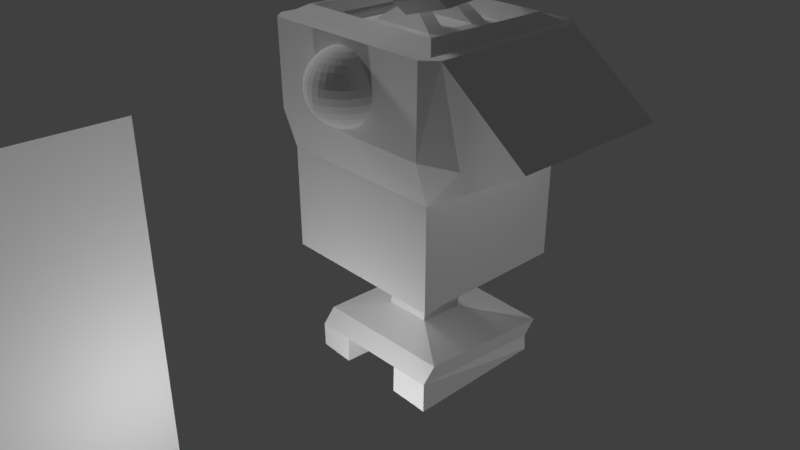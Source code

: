 # Source: lesson2-blender.blend  (saved by Blender 2.79.0; exported with 4.5.12 LTS)
import bpy
from mathutils import Matrix  # noqa: F401  (used for matrix-valued properties, if any)

bpy.ops.wm.read_factory_settings(use_empty=True)
scene = bpy.context.scene
scene.name = 'Scene'

# ---- collections
col_collection_1 = bpy.data.collections.new('Collection 1'); scene.collection.children.link(col_collection_1)
col_collection_3 = bpy.data.collections.new('Collection 3'); scene.collection.children.link(col_collection_3)

# ---- world
world_world = bpy.data.worlds.new('World'); scene.world = world_world
world_world.color = (0.05088, 0.05088, 0.05088)
world_world.use_sun_shadow = False
world_world.sun_shadow_jitter_overblur = 0.0
world_world.cycles.sampling_method = 'MANUAL'

# ---- cameras
cam_camera = bpy.data.cameras.new('Camera')
cam_camera.clip_end = 100.0
cam_camera.lens = 35.0
cam_camera.sensor_width = 32.0
cam_camera.sensor_height = 18.0
cam_camera.ortho_scale = 7.314
cam_camera.dof.focus_distance = 0.0
cam_camera.dof.aperture_fstop = 128.0

# ---- lights
light_sun_001 = bpy.data.lights.new('Sun.001', 'SUN')
light_sun_001.transmission_factor = 0.0
light_sun_001.angle = 0.1993
light_sun_001.energy = 1.0
light_sun_001.shadow_buffer_clip_start = 0.5
light_sun_001.shadow_soft_size = 0.1
light_sun_001.shadow_cascade_max_distance = 1000.0
light_sun = bpy.data.lights.new('Sun', 'SUN')
light_sun.transmission_factor = 0.0
light_sun.angle = 0.1993
light_sun.energy = 1.0
light_sun.shadow_buffer_clip_start = 0.5
light_sun.shadow_soft_size = 0.1
light_sun.shadow_cascade_max_distance = 1000.0
light_lamp = bpy.data.lights.new('Lamp', 'POINT')
light_lamp.transmission_factor = 0.0
light_lamp.cutoff_distance = 30.0
light_lamp.energy = 100.0
light_lamp.shadow_buffer_clip_start = 1.001
light_lamp.shadow_soft_size = 0.1
light_lamp.shadow_maximum_resolution = 0.006
light_lamp.use_absolute_resolution = True

# ---- meshes
me_cube_002 = bpy.data.meshes.new('Cube.002')
me_cube_002.from_pydata([(-2.26, -0.8691, -1.239), (-2.274, -0.8691, 1.087), (-2.26, 0.8691, -1.239), (-2.274, 0.8691, 1.087), (1.0, -0.8691, -0.9844), (0.9942, -0.8745, 1.102), (1.0, 0.8691, -0.9844), (1.0, 0.8691, 1.094), (-3.92, 0.8691, -0.8702), (-3.92, 0.8691, 0.9471), (-3.92, -0.8691, -0.8702), (-3.92, -0.8691, 0.9471), (1.0, -0.8691, -0.8694), (1.0, -0.8691, 0.8421), (1.0, 0.8691, -0.8694), (1.0, 0.8691, 0.8183), (1.0, -1.0, -0.8538), (1.0, -1.0, 0.9931), (1.0, 1.0, -0.8538), (1.0, 1.0, 0.9634), (-2.274, 1.0, -0.8606), (-2.274, 1.0, 0.9566), (-2.274, -1.0, 0.9625), (-2.274, -1.0, -0.8606), (1.0, -0.8691, 0.8933), (1.0, -0.8691, -0.8694), (1.0, 0.8691, 0.8694), (1.0, 0.8691, -0.8694), (1.0, -0.8691, 1.038), (1.0, -0.8691, -0.8694), (1.0, 0.8691, 1.015), (1.0, 0.8691, -0.8694), (1.355, -0.7049, 0.8708), (1.355, -0.7049, -0.704), (1.355, 0.7049, 0.8514), (1.355, 0.7049, -0.704), (1.344, -0.7049, 0.8555), (1.344, -0.7049, -0.704), (1.344, 0.7049, 0.8514), (1.344, 0.7049, -0.704), (1.02, -0.7049, 0.7256), (1.02, -0.7049, -0.704), (1.02, 0.7049, 0.7063), (1.02, 0.7049, -0.704), (1.02, -0.7049, 0.8555), (1.02, -0.7049, -0.704), (1.02, 0.7049, 0.8362), (1.02, 0.7049, -0.704), (0.6818, -0.7049, 0.7256), (0.6818, -0.7049, -0.704), (0.6818, 0.7049, 0.7063), (0.6818, 0.7049, -0.704), (0.9877, -0.3467, 0.3516), (0.9877, -0.3638, -0.3448), (0.9877, 0.3638, 0.3831), (0.9877, 0.3638, -0.3448), (0.9877, 0.008567, 0.3674), (0.9877, 0.0, -0.3448), (0.9877, -0.3552, 0.003435), (0.9877, 0.3638, 0.01918), (0.9877, -0.1691, 0.3595), (0.9877, -0.1819, -0.3448), (0.9877, 0.1862, 0.3753), (0.9877, 0.1819, -0.3448), (0.9877, 0.004284, 0.01131), (0.9877, -0.1755, 0.00737), (0.9877, 0.184, 0.01524), (1.941, -0.2651, -0.0241), (1.941, -0.2716, -0.01697), (1.941, 0.2737, -0.02442), (1.941, 0.2737, -0.01697), (1.941, -0.1256, -0.03139), (1.941, -0.2587, -0.03122), (1.941, -0.1352, -0.01697), (1.941, 0.2737, -0.03187), (1.941, 0.1406, -0.03171), (1.941, 0.1374, -0.01697), (1.941, -0.1304, -0.02418), (1.941, 0.139, -0.02434), (-0.4856, 0.8691, 0.9634), (-0.4856, 0.8691, -0.8538), (-0.4856, -0.8691, 0.9634), (-0.4856, -0.8691, -0.8538), (-1.542, -0.8691, -1.904), (-1.542, 0.8691, -1.914), (-3.92, 0.8691, -0.8702), (-3.92, 0.8691, 0.9471), (-3.92, -0.8691, -0.8702), (-3.92, -0.8691, 0.9471), (-3.92, 0.8691, -0.8702), (-3.92, 0.8691, 0.9471), (-3.92, -0.8691, -0.8702), (-3.92, -0.8691, 0.9471), (-7.989, 0.8691, -0.891), (-7.989, 0.8691, 0.9263), (-7.989, -0.8691, -0.891), (-7.989, -0.8691, 0.9263), (-9.325, 0.4043, -0.1709), (-9.232, 0.3877, 0.3389), (-9.151, -0.1178, -0.1747), (-9.232, -0.1086, 0.348), (-10.93, 0.3832, -0.1688), (-10.84, 0.3666, 0.341), (-10.76, -0.1389, -0.1727), (-10.84, -0.1297, 0.35), (-11.81, 1.1, -0.6803), (-11.52, 1.049, 0.8896), (-11.27, -0.5074, -0.6922), (-11.52, -0.4791, 0.9174), (-12.42, 0.9628, -0.6782), (-12.13, 0.9117, 0.8917), (-11.88, -0.6451, -0.6901), (-12.13, -0.6167, 0.9195), (-12.13, 0.9117, 0.8917), (-13.29, 1.032, -0.6438), (-13.11, -0.6451, -0.6964), (-11.88, -0.6451, -0.6901), (-12.13, -0.6167, 0.9195), (-13.18, 1.013, 0.8745), (-13.13, -0.6202, 0.9026), (-13.33, 0.9931, 0.4681), (-13.18, -0.6255, 0.4968), (-12.21, 0.9249, 0.4723), (-12.06, -0.6163, 0.5009), (-13.26, 1.013, -0.2145), (-13.15, -0.626, -0.2285), (-12.34, 0.9487, -0.2101), (-11.93, -0.6353, -0.2407)], [], [(2, 8, 20), (8, 9, 21, 20), (20, 21, 19, 18), (4, 0, 2, 6), (15, 7, 5, 13), (12, 13, 17, 16), (16, 17, 22, 23), (6, 14, 12, 4), (14, 15, 26, 27), (18, 19, 15, 14), (8, 10, 82, 80), (22, 1, 11), (0, 23, 10), (23, 22, 11, 10), (0, 10, 8, 2), (19, 7, 15), (6, 18, 14), (17, 5, 1, 22), (4, 16, 23, 0), (13, 5, 17), (4, 12, 16), (21, 3, 7, 19), (2, 20, 18, 6), (9, 3, 21), (11, 1, 3, 9), (24, 25, 29, 28), (13, 12, 25, 24), (15, 13, 24, 26), (12, 14, 27, 25), (29, 31, 35, 33), (25, 27, 31, 29), (27, 26, 30, 31), (26, 24, 28, 30), (34, 32, 36, 38), (31, 30, 34, 35), (30, 28, 32, 34), (28, 29, 33, 32), (37, 39, 43, 41), (32, 33, 37, 36), (33, 35, 39, 37), (35, 34, 38, 39), (41, 43, 47, 45), (39, 38, 42, 43), (38, 36, 40, 42), (36, 37, 41, 40), (47, 46, 50, 51), (43, 42, 46, 47), (42, 40, 44, 46), (40, 41, 45, 44), (50, 48, 52, 60, 56, 62, 54), (46, 44, 48, 50), (44, 45, 49, 48), (45, 47, 51, 49), (58, 53, 68, 67), (48, 49, 53, 58, 52), (49, 51, 55, 63, 57, 61, 53), (51, 50, 54, 59, 55), (65, 61, 57, 64), (60, 65, 64, 56), (53, 61, 73, 68), (65, 60, 71, 77), (63, 55, 70, 76), (56, 64, 66, 62), (64, 57, 63, 66), (78, 76, 70, 69), (72, 67, 77, 71), (67, 68, 73, 77), (75, 78, 69, 74), (62, 66, 78, 75), (61, 65, 77, 73), (52, 58, 67, 72), (55, 59, 69, 70), (66, 63, 76, 78), (54, 62, 75, 74), (59, 54, 74, 69), (60, 52, 72, 71), (9, 8, 80, 79), (10, 11, 81, 82), (4, 0, 83), (2, 6, 84), (4, 83, 84, 6), (2, 84, 83, 0), (10, 0, 83), (2, 8, 84), (8, 10, 87, 85), (8, 9, 86, 85), (11, 10, 87, 88), (9, 11, 88, 86), (86, 88, 92, 90), (85, 86, 90, 89), (85, 87, 91, 89), (88, 87, 91, 92), (89, 91, 95, 93), (92, 91, 95, 96), (90, 92, 96, 94), (89, 90, 94, 93), (96, 95, 99, 100), (94, 96, 100, 98), (93, 94, 98, 97), (93, 95, 99, 97), (98, 100, 104, 102), (103, 101, 105, 107), (97, 98, 102, 101), (99, 97, 101, 103), (100, 99, 103, 104), (106, 108, 112, 110), (104, 103, 107, 108), (102, 104, 108, 106), (101, 102, 106, 105), (109, 110, 112, 111), (105, 106, 110, 109), (107, 105, 109, 111), (108, 107, 111, 112), (111, 109, 114, 115), (112, 110, 118, 119), (119, 118, 120, 121), (113, 109, 116, 117), (121, 120, 122, 123), (115, 114, 124, 125), (125, 124, 126, 127), (125, 127, 116, 115), (121, 123, 117, 119), (120, 118, 113, 122), (109, 126, 124, 114)])
_ca = me_cube_002.color_attributes.new('Col', 'BYTE_COLOR', 'CORNER')
_ca.data.foreach_set('color', [1.0, 1.0, 1.0, 1.0, 1.0, 1.0, 1.0, 1.0, 1.0, 1.0, 1.0, 1.0, 1.0, 1.0, 1.0, 1.0, 1.0, 1.0, 1.0, 1.0, 1.0, 1.0, 1.0, 1.0, 1.0, 1.0, 1.0, 1.0, 1.0, 1.0, 1.0, 1.0, 1.0, 1.0, 1.0, 1.0, 1.0, 1.0, 1.0, 1.0, 1.0, 1.0, 1.0, 1.0, 1.0, 1.0, 1.0, 1.0, 1.0, 1.0, 1.0, 1.0, 1.0, 1.0, 1.0, 1.0, 1.0, 1.0, 1.0, 1.0, 1.0, 1.0, 1.0, 1.0, 1.0, 1.0, 1.0, 1.0, 1.0, 1.0, 1.0, 1.0, 1.0, 1.0, 1.0, 1.0, 1.0, 1.0, 1.0, 1.0, 1.0, 1.0, 1.0, 1.0, 1.0, 1.0, 1.0, 1.0, 1.0, 1.0, 1.0, 1.0, 1.0, 1.0, 1.0, 1.0, 1.0, 1.0, 1.0, 1.0, 1.0, 1.0, 1.0, 1.0, 1.0, 1.0, 1.0, 1.0, 1.0, 1.0, 1.0, 1.0, 1.0, 1.0, 1.0, 1.0, 1.0, 1.0, 1.0, 1.0, 1.0, 1.0, 1.0, 1.0, 1.0, 1.0, 1.0, 1.0, 1.0, 1.0, 1.0, 1.0, 1.0, 1.0, 1.0, 1.0, 1.0, 1.0, 1.0, 1.0, 1.0, 1.0, 1.0, 1.0, 1.0, 1.0, 1.0, 1.0, 1.0, 1.0, 1.0, 1.0, 1.0, 1.0, 1.0, 1.0, 1.0, 1.0, 1.0, 1.0, 1.0, 1.0, 1.0, 1.0, 1.0, 1.0, 1.0, 1.0, 1.0, 1.0, 1.0, 1.0, 1.0, 1.0, 1.0, 1.0, 1.0, 1.0, 1.0, 1.0, 1.0, 1.0, 1.0, 1.0, 1.0, 1.0, 1.0, 1.0, 1.0, 1.0, 1.0, 1.0, 1.0, 1.0, 1.0, 1.0, 1.0, 1.0, 1.0, 1.0, 1.0, 1.0, 1.0, 1.0, 1.0, 1.0, 1.0, 1.0, 1.0, 1.0, 1.0, 1.0, 1.0, 1.0, 1.0, 1.0, 1.0, 1.0, 1.0, 1.0, 1.0, 1.0, 1.0, 1.0, 1.0, 1.0, 1.0, 1.0, 1.0, 1.0, 1.0, 1.0, 1.0, 1.0, 1.0, 1.0, 1.0, 1.0, 1.0, 1.0, 1.0, 1.0, 1.0, 1.0, 1.0, 1.0, 1.0, 1.0, 1.0, 1.0, 1.0, 1.0, 1.0, 1.0, 1.0, 1.0, 1.0, 1.0, 1.0, 1.0, 1.0, 1.0, 1.0, 1.0, 1.0, 1.0, 1.0, 1.0, 1.0, 1.0, 1.0, 1.0, 1.0, 1.0, 1.0, 1.0, 1.0, 1.0, 1.0, 1.0, 1.0, 1.0, 1.0, 1.0, 1.0, 1.0, 1.0, 1.0, 1.0, 1.0, 1.0, 1.0, 1.0, 1.0, 1.0, 1.0, 1.0, 1.0, 1.0, 1.0, 1.0, 1.0, 1.0, 1.0, 1.0, 1.0, 1.0, 1.0, 1.0, 1.0, 1.0, 1.0, 1.0, 1.0, 1.0, 1.0, 1.0, 1.0, 1.0, 1.0, 1.0, 1.0, 1.0, 1.0, 1.0, 1.0, 1.0, 1.0, 1.0, 1.0, 1.0, 1.0, 1.0, 1.0, 1.0, 1.0, 1.0, 1.0, 1.0, 1.0, 1.0, 1.0, 1.0, 1.0, 1.0, 1.0, 1.0, 1.0, 1.0, 1.0, 1.0, 1.0, 1.0, 1.0, 1.0, 1.0, 1.0, 1.0, 1.0, 1.0, 1.0, 1.0, 1.0, 1.0, 1.0, 1.0, 1.0, 1.0, 1.0, 1.0, 1.0, 1.0, 1.0, 1.0, 1.0, 1.0, 1.0, 1.0, 1.0, 1.0, 1.0, 1.0, 1.0, 1.0, 1.0, 1.0, 1.0, 1.0, 1.0, 1.0, 1.0, 1.0, 1.0, 1.0, 1.0, 1.0, 1.0, 1.0, 1.0, 1.0, 1.0, 1.0, 1.0, 1.0, 1.0, 1.0, 1.0, 1.0, 1.0, 1.0, 1.0, 1.0, 1.0, 1.0, 1.0, 1.0, 1.0, 1.0, 1.0, 1.0, 1.0, 1.0, 1.0, 1.0, 1.0, 1.0, 1.0, 1.0, 1.0, 1.0, 1.0, 1.0, 1.0, 1.0, 1.0, 1.0, 1.0, 1.0, 1.0, 1.0, 1.0, 1.0, 1.0, 1.0, 1.0, 1.0, 1.0, 1.0, 1.0, 1.0, 1.0, 1.0, 1.0, 1.0, 1.0, 1.0, 1.0, 1.0, 1.0, 1.0, 1.0, 1.0, 1.0, 1.0, 1.0, 1.0, 1.0, 1.0, 1.0, 1.0, 1.0, 1.0, 1.0, 1.0, 1.0, 1.0, 1.0, 1.0, 1.0, 1.0, 1.0, 1.0, 1.0, 1.0, 1.0, 1.0, 1.0, 1.0, 1.0, 1.0, 1.0, 1.0, 1.0, 1.0, 1.0, 1.0, 1.0, 1.0, 1.0, 1.0, 1.0, 1.0, 1.0, 1.0, 1.0, 1.0, 1.0, 1.0, 1.0, 1.0, 1.0, 1.0, 1.0, 1.0, 1.0, 1.0, 1.0, 1.0, 1.0, 1.0, 1.0, 1.0, 1.0, 1.0, 1.0, 1.0, 1.0, 1.0, 1.0, 1.0, 1.0, 1.0, 1.0, 1.0, 1.0, 1.0, 1.0, 1.0, 1.0, 1.0, 1.0, 1.0, 1.0, 1.0, 1.0, 1.0, 1.0, 1.0, 1.0, 1.0, 1.0, 1.0, 1.0, 1.0, 1.0, 1.0, 1.0, 1.0, 1.0, 1.0, 1.0, 1.0, 1.0, 1.0, 1.0, 1.0, 1.0, 1.0, 1.0, 1.0, 1.0, 1.0, 1.0, 1.0, 1.0, 1.0, 1.0, 1.0, 1.0, 1.0, 1.0, 1.0, 1.0, 1.0, 1.0, 1.0, 1.0, 1.0, 1.0, 1.0, 1.0, 1.0, 1.0, 1.0, 1.0, 1.0, 1.0, 1.0, 1.0, 1.0, 1.0, 1.0, 1.0, 1.0, 1.0, 1.0, 1.0, 1.0, 1.0, 1.0, 1.0, 1.0, 1.0, 1.0, 1.0, 1.0, 1.0, 1.0, 1.0, 1.0, 1.0, 1.0, 1.0, 1.0, 1.0, 1.0, 1.0, 1.0, 1.0, 1.0, 1.0, 1.0, 1.0, 1.0, 1.0, 1.0, 1.0, 1.0, 1.0, 1.0, 1.0, 1.0, 1.0, 1.0, 1.0, 1.0, 1.0, 1.0, 1.0, 1.0, 1.0, 1.0, 1.0, 1.0, 1.0, 1.0, 1.0, 1.0, 1.0, 1.0, 1.0, 1.0, 1.0, 1.0, 1.0, 1.0, 1.0, 1.0, 1.0, 1.0, 1.0, 1.0, 1.0, 1.0, 1.0, 1.0, 1.0, 1.0, 1.0, 1.0, 1.0, 1.0, 1.0, 1.0, 1.0, 1.0, 1.0, 1.0, 1.0, 1.0, 1.0, 1.0, 1.0, 1.0, 1.0, 1.0, 1.0, 1.0, 1.0, 1.0, 1.0, 1.0, 1.0, 1.0, 1.0, 1.0, 1.0, 1.0, 1.0, 1.0, 1.0, 1.0, 1.0, 1.0, 1.0, 1.0, 1.0, 1.0, 1.0, 1.0, 1.0, 1.0, 1.0, 1.0, 1.0, 1.0, 1.0, 1.0, 1.0, 1.0, 1.0, 1.0, 1.0, 1.0, 1.0, 1.0, 1.0, 1.0, 1.0, 1.0, 1.0, 1.0, 1.0, 1.0, 1.0, 1.0, 1.0, 1.0, 1.0, 1.0, 1.0, 1.0, 1.0, 1.0, 1.0, 1.0, 1.0, 1.0, 1.0, 1.0, 1.0, 1.0, 1.0, 1.0, 1.0, 1.0, 1.0, 1.0, 1.0, 1.0, 1.0, 1.0, 1.0, 1.0, 1.0, 1.0, 1.0, 1.0, 1.0, 1.0, 1.0, 1.0, 1.0, 1.0, 1.0, 1.0, 1.0, 1.0, 1.0, 1.0, 1.0, 1.0, 1.0, 1.0, 1.0, 1.0, 1.0, 1.0, 1.0, 1.0, 1.0, 1.0, 1.0, 1.0, 1.0, 1.0, 1.0, 1.0, 1.0, 1.0, 1.0, 1.0, 1.0, 1.0, 1.0, 1.0, 1.0, 1.0, 1.0, 1.0, 1.0, 1.0, 1.0, 1.0, 1.0, 1.0, 1.0, 1.0, 1.0, 1.0, 1.0, 1.0, 1.0, 1.0, 1.0, 1.0, 1.0, 1.0, 1.0, 1.0, 1.0, 1.0, 1.0, 1.0, 1.0, 1.0, 1.0, 1.0, 1.0, 1.0, 1.0, 1.0, 1.0, 1.0, 1.0, 1.0, 1.0, 1.0, 1.0, 1.0, 1.0, 1.0, 1.0, 1.0, 1.0, 1.0, 1.0, 1.0, 1.0, 1.0, 1.0, 1.0, 1.0, 1.0, 1.0, 1.0, 1.0, 1.0, 1.0, 1.0, 1.0, 1.0, 1.0, 1.0, 1.0, 1.0, 1.0, 1.0, 1.0, 1.0, 1.0, 1.0, 1.0, 1.0, 1.0, 1.0, 1.0, 1.0, 1.0, 1.0, 1.0, 1.0, 1.0, 1.0, 1.0, 1.0, 1.0, 1.0, 1.0, 1.0, 1.0, 1.0, 1.0, 1.0, 1.0, 1.0, 1.0, 1.0, 1.0, 1.0, 1.0, 1.0, 1.0, 1.0, 1.0, 1.0, 1.0, 1.0, 1.0, 1.0, 1.0, 1.0, 1.0, 1.0, 1.0, 1.0, 1.0, 1.0, 1.0, 1.0, 1.0, 1.0, 1.0, 1.0, 1.0, 1.0, 1.0, 1.0, 1.0, 1.0, 1.0, 1.0, 1.0, 1.0, 1.0, 1.0, 1.0, 1.0, 1.0, 1.0, 1.0, 1.0, 1.0, 1.0, 1.0, 1.0, 1.0, 1.0, 1.0, 1.0, 1.0, 1.0, 1.0, 1.0, 1.0, 1.0, 1.0, 1.0, 1.0, 1.0, 1.0, 1.0, 1.0, 1.0, 1.0, 1.0, 1.0, 1.0, 1.0, 1.0, 1.0, 1.0, 1.0, 1.0, 1.0, 1.0, 1.0, 1.0, 1.0, 1.0, 1.0, 1.0, 1.0, 1.0, 1.0, 1.0, 1.0, 1.0, 1.0, 1.0, 1.0, 1.0, 1.0, 1.0, 1.0, 1.0, 1.0, 1.0, 1.0, 1.0, 1.0, 1.0, 1.0, 1.0, 1.0, 1.0, 1.0, 1.0, 1.0, 1.0, 1.0, 1.0, 1.0, 1.0, 1.0, 1.0, 1.0, 1.0, 1.0, 1.0, 1.0, 1.0, 1.0, 1.0, 1.0, 1.0, 1.0, 1.0, 1.0, 1.0, 1.0, 1.0, 1.0, 1.0, 1.0, 1.0, 1.0, 1.0, 1.0, 1.0, 1.0, 1.0, 1.0, 1.0, 1.0, 1.0, 1.0, 1.0, 1.0, 1.0, 1.0, 1.0, 1.0, 1.0, 1.0, 1.0, 1.0, 1.0, 1.0, 1.0, 1.0, 1.0, 1.0, 1.0, 1.0, 1.0, 1.0, 1.0, 1.0, 1.0, 1.0, 1.0, 1.0, 1.0, 1.0, 1.0, 1.0, 1.0, 1.0, 1.0, 1.0, 1.0, 1.0, 1.0, 1.0, 1.0, 1.0, 1.0, 1.0, 1.0, 1.0, 1.0, 1.0, 1.0, 1.0, 1.0, 1.0, 1.0, 1.0, 1.0, 1.0, 1.0, 1.0, 1.0, 1.0, 1.0, 1.0, 1.0, 1.0, 1.0, 1.0, 1.0, 1.0, 1.0, 1.0, 1.0, 1.0, 1.0, 1.0, 1.0, 1.0, 1.0, 1.0, 1.0, 1.0, 1.0, 1.0, 1.0, 1.0, 1.0, 1.0, 1.0, 1.0, 1.0, 1.0, 1.0, 1.0, 1.0, 1.0, 1.0, 1.0, 1.0, 1.0, 1.0, 1.0, 1.0, 1.0, 1.0, 1.0, 1.0, 1.0, 1.0, 1.0, 1.0, 1.0, 1.0, 1.0, 1.0, 1.0, 1.0, 1.0, 1.0, 1.0, 1.0, 1.0, 1.0, 1.0, 1.0, 1.0, 1.0, 1.0, 1.0, 1.0, 1.0, 1.0, 1.0, 1.0, 1.0, 1.0, 1.0, 1.0, 1.0, 1.0, 1.0, 1.0, 1.0, 1.0, 1.0, 1.0, 1.0, 1.0, 1.0, 1.0, 1.0, 1.0, 1.0, 1.0, 1.0, 1.0, 1.0, 1.0, 1.0, 1.0, 1.0, 1.0, 1.0, 1.0, 1.0, 1.0, 1.0, 1.0, 1.0, 1.0, 1.0, 1.0, 1.0, 1.0, 1.0, 1.0, 1.0, 1.0, 1.0, 1.0, 1.0, 1.0, 1.0, 1.0, 1.0, 1.0, 1.0, 1.0, 1.0, 1.0, 1.0, 1.0, 1.0, 1.0, 1.0, 1.0, 1.0, 1.0, 1.0, 1.0, 1.0, 1.0, 1.0, 1.0, 1.0, 1.0, 1.0, 1.0, 1.0, 1.0, 1.0, 1.0, 1.0, 1.0, 1.0, 1.0, 1.0, 1.0, 1.0, 1.0, 1.0, 1.0, 1.0, 1.0, 1.0, 1.0, 1.0, 1.0, 1.0, 1.0, 1.0, 1.0, 1.0, 1.0, 1.0, 1.0, 1.0, 1.0, 1.0, 1.0, 1.0, 1.0, 1.0, 1.0, 1.0, 1.0, 1.0, 1.0, 1.0, 1.0, 1.0, 1.0, 1.0, 1.0, 1.0, 1.0, 1.0, 1.0, 1.0, 1.0, 1.0, 1.0, 1.0, 1.0, 1.0, 1.0, 1.0, 1.0, 1.0, 1.0, 1.0, 1.0, 1.0, 1.0, 1.0, 1.0, 1.0, 1.0, 1.0, 1.0, 1.0, 1.0, 1.0, 1.0, 1.0, 1.0, 1.0, 1.0, 1.0, 1.0, 1.0, 1.0, 1.0, 1.0, 1.0, 1.0, 1.0, 1.0, 1.0, 1.0, 1.0, 1.0, 1.0, 1.0, 1.0, 1.0, 1.0, 1.0, 1.0, 1.0, 1.0, 1.0, 1.0, 1.0, 1.0, 1.0, 1.0, 1.0, 1.0, 1.0, 1.0, 1.0, 1.0, 1.0, 1.0, 1.0, 1.0, 1.0, 1.0, 1.0, 1.0, 1.0, 1.0, 1.0, 1.0, 1.0, 1.0, 1.0, 1.0, 1.0, 1.0, 1.0, 1.0, 1.0, 1.0, 1.0, 1.0, 1.0, 1.0, 1.0, 1.0, 1.0, 1.0, 1.0, 1.0, 1.0, 1.0, 1.0, 1.0, 1.0, 1.0, 1.0, 1.0, 1.0, 1.0, 1.0, 1.0, 1.0, 1.0, 1.0, 1.0, 1.0, 1.0, 1.0, 1.0, 1.0, 1.0, 1.0, 1.0, 1.0, 1.0, 1.0, 1.0, 1.0, 1.0, 1.0, 1.0, 1.0, 1.0, 1.0, 1.0, 1.0, 1.0, 1.0, 1.0, 1.0, 1.0, 1.0, 1.0, 1.0, 1.0, 1.0, 1.0, 1.0, 1.0, 1.0, 1.0, 1.0, 1.0, 1.0, 1.0, 1.0, 1.0, 1.0, 1.0, 1.0, 1.0, 1.0, 1.0, 1.0, 1.0, 1.0, 1.0, 1.0, 1.0, 1.0, 1.0, 1.0, 1.0, 1.0, 1.0, 1.0, 1.0, 1.0, 1.0, 1.0, 1.0, 1.0, 1.0, 1.0, 1.0, 1.0, 1.0, 1.0, 1.0, 1.0, 1.0, 1.0, 1.0, 1.0, 1.0, 1.0, 1.0, 1.0, 1.0, 1.0, 1.0, 1.0, 1.0, 1.0, 1.0, 1.0, 1.0, 1.0, 1.0, 1.0, 1.0, 1.0, 1.0, 1.0, 1.0, 1.0, 1.0, 1.0, 1.0, 1.0, 1.0, 1.0, 1.0, 1.0, 1.0, 1.0, 1.0, 1.0, 1.0, 1.0, 1.0, 1.0, 1.0, 1.0, 1.0, 1.0, 1.0, 1.0, 1.0, 1.0, 1.0, 1.0, 1.0, 1.0, 1.0, 1.0, 1.0, 1.0, 1.0, 1.0, 1.0, 1.0, 1.0, 1.0, 1.0, 1.0, 1.0, 1.0, 1.0, 1.0, 1.0, 1.0, 1.0, 1.0, 1.0, 1.0, 1.0, 1.0, 1.0, 1.0, 1.0, 1.0, 1.0, 1.0, 1.0, 1.0, 1.0, 1.0, 1.0, 1.0, 1.0, 1.0, 1.0, 1.0, 1.0, 1.0, 1.0, 1.0, 1.0, 1.0, 1.0, 1.0, 1.0, 1.0, 1.0, 1.0, 1.0, 1.0, 1.0, 1.0, 1.0, 1.0, 1.0, 1.0, 1.0, 1.0, 1.0, 1.0, 1.0, 1.0, 1.0, 1.0, 1.0, 1.0, 1.0, 1.0, 1.0, 1.0, 1.0, 1.0, 1.0, 1.0, 1.0, 1.0, 1.0, 1.0, 1.0, 1.0, 1.0, 1.0, 1.0, 1.0, 1.0, 1.0, 1.0, 1.0, 1.0, 1.0, 1.0, 1.0, 1.0, 1.0, 1.0, 1.0, 1.0, 1.0, 1.0, 1.0, 1.0, 1.0, 1.0, 1.0, 1.0, 1.0, 1.0, 1.0, 1.0, 1.0, 1.0, 1.0, 1.0, 1.0, 1.0, 1.0, 1.0, 1.0, 1.0, 1.0, 1.0, 1.0, 1.0, 1.0, 1.0, 1.0, 1.0, 1.0, 1.0, 1.0, 1.0, 1.0, 1.0, 1.0, 1.0, 1.0, 1.0, 1.0, 1.0, 1.0, 1.0, 1.0, 1.0, 1.0, 1.0, 1.0, 1.0, 1.0, 1.0, 1.0, 1.0, 1.0, 1.0, 1.0, 1.0, 1.0, 1.0, 1.0, 1.0, 1.0, 1.0, 1.0, 1.0, 1.0, 1.0, 1.0, 1.0, 1.0, 1.0, 1.0, 1.0, 1.0, 1.0, 1.0, 1.0, 1.0, 1.0, 1.0, 1.0, 1.0, 1.0, 1.0, 1.0, 1.0, 1.0, 1.0, 1.0, 1.0, 1.0, 1.0, 1.0, 1.0, 1.0, 1.0, 1.0, 1.0, 1.0, 1.0, 1.0, 1.0, 1.0, 1.0, 1.0, 1.0, 1.0, 1.0, 1.0, 1.0, 1.0, 1.0, 1.0, 1.0, 1.0, 1.0, 1.0, 1.0, 1.0, 1.0, 1.0, 1.0, 1.0, 1.0, 1.0, 1.0, 1.0, 1.0, 1.0, 1.0, 1.0, 1.0, 1.0, 1.0, 1.0, 1.0, 1.0, 1.0, 1.0, 1.0, 1.0, 1.0, 1.0, 1.0, 1.0, 1.0, 1.0, 1.0, 1.0, 1.0, 1.0, 1.0, 1.0, 1.0, 1.0, 1.0, 1.0, 1.0, 1.0, 1.0, 1.0, 1.0, 1.0, 1.0, 1.0, 1.0, 1.0, 1.0, 1.0, 1.0, 1.0, 1.0, 1.0, 1.0, 1.0, 1.0, 1.0, 1.0, 1.0, 1.0, 1.0, 1.0, 1.0, 1.0, 1.0, 1.0, 1.0, 1.0, 1.0, 1.0, 1.0, 1.0, 1.0, 1.0, 1.0, 1.0, 1.0, 1.0, 1.0, 1.0, 1.0, 1.0, 1.0, 1.0, 1.0, 1.0, 1.0, 1.0, 1.0, 1.0, 1.0, 1.0, 1.0, 1.0, 1.0, 1.0, 1.0, 1.0, 1.0, 1.0, 1.0, 1.0, 1.0, 1.0, 1.0, 1.0, 1.0, 1.0, 1.0, 1.0, 1.0, 1.0, 1.0, 1.0, 1.0, 1.0, 1.0, 1.0, 1.0, 1.0, 1.0, 1.0, 1.0, 1.0, 1.0, 1.0, 1.0, 1.0, 1.0, 1.0, 1.0, 1.0, 1.0, 1.0, 1.0, 1.0, 1.0, 1.0, 1.0, 1.0, 1.0, 1.0, 1.0, 1.0, 1.0, 1.0, 1.0, 1.0, 1.0, 1.0, 1.0, 1.0, 1.0, 1.0, 1.0, 1.0, 1.0, 1.0, 1.0, 1.0, 1.0, 1.0, 1.0, 1.0, 1.0, 1.0, 1.0, 1.0, 1.0, 1.0, 1.0, 1.0, 1.0, 1.0, 1.0, 1.0, 1.0, 1.0, 1.0, 1.0, 1.0, 1.0, 1.0])
me_cube_002.use_remesh_preserve_volume = False
me_cube_002.use_remesh_preserve_attributes = False
me_cube_002.use_mirror_vertex_groups = False
me_cube_002.update()
me_cube = bpy.data.meshes.new('Cube')
me_cube.from_pydata([(-1.0, -0.8691, -1.0), (-1.0, -0.8691, 1.145), (-1.0, 0.8691, -1.0), (-1.0, 0.8691, 1.145), (1.0, -0.8691, -1.0), (0.9766, -0.8745, 1.153), (1.0, 0.8691, -1.0), (0.9824, 0.8691, 1.145), (-1.0, 0.8691, -0.8694), (-1.0, 0.8691, 1.015), (-1.0, -0.8691, -0.8694), (-1.0, -0.8691, 1.015), (1.0, -0.8691, -0.8694), (1.0, -0.8691, 0.8933), (1.0, 0.8691, -0.8694), (1.0, 0.8691, 0.8694), (1.0, -1.0, -0.8694), (1.0, -1.0, 1.044), (1.0, 1.0, -0.8694), (1.0, 1.0, 1.015), (-1.0, 1.0, -0.8694), (-1.0, 1.0, 1.015), (-1.0, -1.0, 1.02), (-1.0, -1.0, -0.8694), (1.0, -0.8691, 0.8933), (1.0, -0.8691, -0.8694), (1.0, 0.8691, 0.8694), (1.0, 0.8691, -0.8694), (1.0, -0.8691, 1.038), (1.0, -0.8691, -0.8694), (1.0, 0.8691, 1.015), (1.0, 0.8691, -0.8694), (1.355, -0.7049, 0.8708), (1.355, -0.7049, -0.704), (1.355, 0.7049, 0.8514), (1.355, 0.7049, -0.704), (1.344, -0.7049, 0.8555), (1.344, -0.7049, -0.704), (1.344, 0.7049, 0.8514), (1.344, 0.7049, -0.704), (1.02, -0.7049, 0.7256), (1.02, -0.7049, -0.704), (1.02, 0.7049, 0.7063), (1.02, 0.7049, -0.704), (1.02, -0.7049, 0.8555), (1.02, -0.7049, -0.704), (1.02, 0.7049, 0.8362), (1.02, 0.7049, -0.704), (0.6818, -0.7049, 0.7256), (0.6818, -0.7049, -0.704), (0.6818, 0.7049, 0.7063), (0.6818, 0.7049, -0.704), (0.9877, -0.3467, 0.3516), (0.9877, -0.3638, -0.3448), (0.9877, 0.3638, 0.3831), (0.9877, 0.3638, -0.3448), (0.9877, 0.008567, 0.3674), (0.9877, 0.0, -0.3448), (0.9877, -0.3552, 0.003435), (0.9877, 0.3638, 0.01918), (0.9877, -0.1691, 0.3595), (0.9877, -0.1819, -0.3448), (0.9877, 0.1862, 0.3753), (0.9877, 0.1819, -0.3448), (0.9877, 0.004284, 0.01131), (0.9877, -0.1755, 0.00737), (0.9877, 0.184, 0.01524), (1.941, -0.2651, 0.01147), (1.941, -0.2716, 0.01859), (1.941, 0.2737, 0.01114), (1.941, 0.2737, 0.01859), (1.941, -0.1256, 0.004179), (1.941, -0.2587, 0.00434), (1.941, -0.1352, 0.01859), (1.941, 0.2737, 0.003695), (1.941, 0.1406, 0.003856), (1.941, 0.1374, 0.01859), (1.941, -0.1304, 0.01139), (1.941, 0.139, 0.01122), (-0.3495, -0.4747, 1.147), (0.3301, -0.4747, 1.147), (0.3254, -0.7652, 1.148), (-0.3521, -0.7643, 1.147), (-0.3508, -0.4745, 1.208), (0.3464, -0.4745, 1.208), (0.3418, -0.7651, 1.209), (-0.3534, -0.7642, 1.208), (-0.004874, -0.4742, 1.34), (-0.005889, -0.7643, 1.341), (0.4736, -0.5802, 1.277), (0.4728, -0.6589, 1.278), (0.3372, -0.6587, 1.329), (0.3376, -0.5802, 1.329), (2.87, -0.5975, 2.161), (-0.6119, 0.8691, 1.015), (-0.6119, 0.8691, -0.8694), (-0.6119, -0.8691, 1.015), (-0.6119, -0.8691, -0.8694)], [], [(2, 8, 20), (8, 9, 21, 20), (20, 21, 19, 18), (4, 0, 2, 6), (15, 7, 5, 13), (12, 13, 17, 16), (16, 17, 22, 23), (6, 14, 12, 4), (14, 15, 26, 27), (18, 19, 15, 14), (1, 5, 81, 82), (8, 10, 97, 95), (22, 1, 11), (0, 23, 10), (23, 22, 11, 10), (0, 10, 8, 2), (19, 7, 15), (6, 18, 14), (17, 5, 1, 22), (4, 16, 23, 0), (13, 5, 17), (4, 12, 16), (21, 3, 7, 19), (2, 20, 18, 6), (9, 3, 21), (11, 1, 3, 9), (24, 25, 29, 28), (13, 12, 25, 24), (15, 13, 24, 26), (12, 14, 27, 25), (29, 31, 35, 33), (25, 27, 31, 29), (27, 26, 30, 31), (26, 24, 28, 30), (34, 32, 36, 38), (31, 30, 34, 35), (30, 28, 32, 34), (28, 29, 33, 32), (37, 39, 43, 41), (32, 33, 37, 36), (33, 35, 39, 37), (35, 34, 38, 39), (41, 43, 47, 45), (39, 38, 42, 43), (38, 36, 40, 42), (36, 37, 41, 40), (47, 46, 50, 51), (43, 42, 46, 47), (42, 40, 44, 46), (40, 41, 45, 44), (50, 48, 52, 60, 56, 62, 54), (46, 44, 48, 50), (44, 45, 49, 48), (45, 47, 51, 49), (58, 53, 68, 67), (48, 49, 53, 58, 52), (49, 51, 55, 63, 57, 61, 53), (51, 50, 54, 59, 55), (65, 61, 57, 64), (60, 65, 64, 56), (53, 61, 73, 68), (65, 60, 71, 77), (63, 55, 70, 76), (56, 64, 66, 62), (64, 57, 63, 66), (78, 76, 70, 69), (72, 67, 77, 71), (67, 68, 73, 77), (75, 78, 69, 74), (62, 66, 78, 75), (61, 65, 77, 73), (52, 58, 67, 72), (55, 59, 69, 70), (66, 63, 76, 78), (54, 62, 75, 74), (59, 54, 74, 69), (60, 52, 72, 71), (79, 82, 86, 83), (7, 3, 79, 80), (5, 7, 80, 81), (3, 1, 82, 79), (85, 84, 89, 90), (80, 79, 83, 84), (81, 80, 84, 85), (82, 81, 85, 86), (86, 85, 88), (83, 86, 88, 87), (84, 83, 87), (92, 91, 93), (88, 85, 90, 91), (87, 88, 91, 92), (84, 87, 92, 89), (91, 90, 93), (89, 92, 93), (90, 89, 93), (94, 95, 97, 96), (9, 8, 95, 94), (10, 11, 96, 97), (11, 9, 94, 96)])
me_cube.use_remesh_preserve_volume = False
me_cube.use_remesh_preserve_attributes = False
me_cube.use_mirror_vertex_groups = False
me_cube.update()
me_cube_001 = bpy.data.meshes.new('Cube.001')
me_cube_001.from_pydata([(-1.02, -0.9926, -0.9472), (-1.02, -0.9926, 1.053), (-1.02, 1.007, -0.9472), (-1.02, 1.007, 1.053), (1.859, -0.9926, -0.9271), (1.859, -0.9926, 1.073), (1.859, 1.007, -0.9271), (1.859, 1.007, 1.073), (3.016, 0.8853, 0.9508), (3.016, 0.8853, -0.805), (3.016, -0.8705, -0.805), (3.016, -0.8705, 0.9508), (1.722, 0.8853, 0.9508), (1.722, 0.8853, -0.805), (1.722, -0.8705, -0.805), (1.722, -0.8705, 0.9508)], [], [(0, 1, 3, 2), (2, 3, 7, 6), (7, 5, 11, 8), (4, 5, 1, 0), (2, 6, 4, 0), (7, 3, 1, 5), (11, 10, 14, 15), (6, 7, 8, 9), (5, 4, 10, 11), (4, 6, 9, 10), (13, 12, 15, 14), (10, 9, 13, 14), (8, 11, 15, 12), (9, 8, 12, 13)])
me_cube_001.use_remesh_preserve_volume = False
me_cube_001.use_remesh_preserve_attributes = False
me_cube_001.use_mirror_vertex_groups = False
me_cube_001.update()
me_plane = bpy.data.meshes.new('Plane')
me_plane.from_pydata([(0.00579, -1.0, -7.593e-08), (0.00579, 1.0, 7.506e-08), (-1.994, -1.0, 7.506e-08), (-1.994, 1.0, 2.261e-07)], [], [(0, 1, 3, 2)])
_uv = me_plane.uv_layers.new(name='UVMap')
_uv.uv.foreach_set('vector', [0.0001, 9.998e-05, 0.9999, 9.998e-05, 0.9999, 0.9999, 9.998e-05, 0.9999])
me_plane.use_remesh_preserve_volume = False
me_plane.use_remesh_preserve_attributes = False
me_plane.use_mirror_vertex_groups = False
me_plane.update()
me_sphere = bpy.data.meshes.new('Sphere')
me_sphere.from_pydata([(0.0, -3.258e-07, -1.0), (0.1951, -3.266e-07, 0.9808), (0.3827, -3.192e-07, 0.9239), (0.5556, -3.117e-07, 0.8315), (0.7071, -3.192e-07, 0.7071), (0.8315, -3.341e-07, 0.5556), (0.9239, -2.745e-07, 0.3827), (0.9808, -3.937e-07, 0.1951), (1.0, -3.788e-07, 7.55e-08), (0.9808, -3.937e-07, -0.1951), (0.9239, -2.298e-07, -0.3827), (0.8315, -3.341e-07, -0.5556), (0.7071, -3.192e-07, -0.7071), (0.5556, -3.415e-07, -0.8315), (0.3827, -3.043e-07, -0.9239), (0.1951, -3.08e-07, -0.9808), (0.1913, -0.03806, 0.9808), (0.3753, -0.07466, 0.9239), (0.5449, -0.1084, 0.8315), (0.6935, -0.138, 0.7071), (0.8155, -0.1622, 0.5556), (0.9061, -0.1802, 0.3827), (0.9619, -0.1913, 0.1951), (0.9808, -0.1951, 7.55e-08), (0.9619, -0.1913, -0.1951), (0.9061, -0.1802, -0.3827), (0.8155, -0.1622, -0.5556), (0.6935, -0.138, -0.7071), (0.5449, -0.1084, -0.8315), (0.3753, -0.07466, -0.9239), (0.1913, -0.03806, -0.9808), (0.1802, -0.07466, 0.9808), (0.3536, -0.1464, 0.9239), (0.5133, -0.2126, 0.8315), (0.6533, -0.2706, 0.7071), (0.7682, -0.3182, 0.5556), (0.8536, -0.3536, 0.3827), (0.9061, -0.3753, 0.1951), (0.9239, -0.3827, 7.55e-08), (0.9061, -0.3753, -0.1951), (0.8536, -0.3536, -0.3827), (0.7682, -0.3182, -0.5556), (0.6533, -0.2706, -0.7071), (0.5133, -0.2126, -0.8315), (0.3536, -0.1464, -0.9239), (0.1802, -0.07466, -0.9808), (0.1622, -0.1084, 0.9808), (0.3182, -0.2126, 0.9239), (0.4619, -0.3087, 0.8315), (0.5879, -0.3928, 0.7071), (0.6913, -0.4619, 0.5556), (0.7682, -0.5133, 0.3827), (0.8155, -0.5449, 0.1951), (0.8315, -0.5556, 7.55e-08), (0.8155, -0.5449, -0.1951), (0.7682, -0.5133, -0.3827), (0.6913, -0.4619, -0.5556), (0.5879, -0.3928, -0.7071), (0.4619, -0.3087, -0.8315), (0.3182, -0.2126, -0.9239), (0.1622, -0.1084, -0.9808), (0.1379, -0.138, 0.9808), (0.2706, -0.2706, 0.9239), (0.3928, -0.3928, 0.8315), (0.5, -0.5, 0.7071), (0.5879, -0.5879, 0.5556), (0.6533, -0.6533, 0.3827), (0.6935, -0.6935, 0.1951), (0.7071, -0.7071, 7.55e-08), (0.6935, -0.6935, -0.1951), (0.6533, -0.6533, -0.3827), (0.5879, -0.5879, -0.5556), (0.5, -0.5, -0.7071), (0.3928, -0.3928, -0.8315), (0.2706, -0.2706, -0.9239), (0.1379, -0.138, -0.9808), (0.1084, -0.1622, 0.9808), (0.2126, -0.3182, 0.9239), (0.3087, -0.4619, 0.8315), (0.3928, -0.5879, 0.7071), (0.4619, -0.6913, 0.5556), (0.5133, -0.7682, 0.3827), (0.5449, -0.8155, 0.1951), (0.5556, -0.8315, 7.55e-08), (0.5449, -0.8155, -0.1951), (0.5133, -0.7682, -0.3827), (0.4619, -0.6913, -0.5556), (0.3928, -0.5879, -0.7071), (0.3087, -0.4619, -0.8315), (0.2126, -0.3182, -0.9239), (0.1084, -0.1622, -0.9808), (0.07466, -0.1802, 0.9808), (0.1464, -0.3536, 0.9239), (0.2126, -0.5133, 0.8315), (0.2706, -0.6533, 0.7071), (0.3182, -0.7682, 0.5556), (0.3536, -0.8536, 0.3827), (0.3753, -0.9061, 0.1951), (0.3827, -0.9239, 7.55e-08), (0.3753, -0.9061, -0.1951), (0.3536, -0.8536, -0.3827), (0.3182, -0.7682, -0.5556), (0.2706, -0.6533, -0.7071), (0.2126, -0.5133, -0.8315), (0.1464, -0.3536, -0.9239), (0.07466, -0.1802, -0.9808), (0.03806, -0.1913, 0.9808), (0.07466, -0.3753, 0.9239), (0.1084, -0.5449, 0.8315), (0.1379, -0.6935, 0.7071), (0.1622, -0.8155, 0.5556), (0.1802, -0.9061, 0.3827), (0.1913, -0.9619, 0.1951), (0.1951, -0.9808, 7.55e-08), (0.1913, -0.9619, -0.1951), (0.1802, -0.9061, -0.3827), (0.1622, -0.8155, -0.5556), (0.1379, -0.6935, -0.7071), (0.1084, -0.5449, -0.8315), (0.07466, -0.3753, -0.9239), (0.03806, -0.1913, -0.9808), (-7.212e-09, -0.1951, 0.9808), (4.122e-08, -0.3827, 0.9239), (2.632e-08, -0.5556, 0.8315), (-2.584e-08, -0.7071, 0.7071), (-8.544e-08, -0.8315, 0.5556), (6.357e-08, -0.9239, 0.3827), (-8.544e-08, -0.9808, 0.1951), (-1.003e-07, -1.0, 7.55e-08), (-8.544e-08, -0.9808, -0.1951), (6.357e-08, -0.9239, -0.3827), (-8.544e-08, -0.8315, -0.5556), (-2.584e-08, -0.7071, -0.7071), (-1.094e-08, -0.5556, -0.8315), (3.964e-09, -0.3827, -0.9239), (3.964e-09, -0.1951, -0.9808), (-0.03806, -0.1913, 0.9808), (-0.07466, -0.3753, 0.9239), (-0.1084, -0.5449, 0.8315), (-0.1379, -0.6935, 0.7071), (-0.1622, -0.8155, 0.5556), (-0.1802, -0.9061, 0.3827), (-0.1913, -0.9619, 0.1951), (-0.1951, -0.9808, 7.55e-08), (-0.1913, -0.9619, -0.1951), (-0.1802, -0.9061, -0.3827), (-0.1622, -0.8155, -0.5556), (-0.1379, -0.6935, -0.7071), (-0.1084, -0.5449, -0.8315), (-0.07466, -0.3753, -0.9239), (-0.03806, -0.1913, -0.9808), (-1.247e-07, -6.269e-07, 1.0), (-0.07466, -0.1802, 0.9808), (-0.1464, -0.3536, 0.9239), (-0.2126, -0.5133, 0.8315), (-0.2706, -0.6533, 0.7071), (-0.3182, -0.7682, 0.5556), (-0.3536, -0.8536, 0.3827), (-0.3753, -0.9061, 0.1951), (-0.3827, -0.9239, 7.55e-08), (-0.3753, -0.9061, -0.1951), (-0.3536, -0.8536, -0.3827), (-0.3182, -0.7682, -0.5556), (-0.2706, -0.6533, -0.7071), (-0.2126, -0.5133, -0.8315), (-0.1464, -0.3536, -0.9239), (-0.07466, -0.1802, -0.9808), (-0.1084, -0.1622, 0.9808), (-0.2126, -0.3182, 0.9239), (-0.3087, -0.4619, 0.8315), (-0.3928, -0.5879, 0.7071), (-0.4619, -0.6913, 0.5556), (-0.5133, -0.7682, 0.3827), (-0.5449, -0.8155, 0.1951), (-0.5556, -0.8315, 7.55e-08), (-0.5449, -0.8155, -0.1951), (-0.5133, -0.7682, -0.3827), (-0.4619, -0.6913, -0.5556), (-0.3928, -0.5879, -0.7071), (-0.3087, -0.4619, -0.8315), (-0.2126, -0.3182, -0.9239), (-0.1084, -0.1622, -0.9808), (-0.1379, -0.138, 0.9808), (-0.2706, -0.2706, 0.9239), (-0.3928, -0.3928, 0.8315), (-0.5, -0.5, 0.7071), (-0.5879, -0.5879, 0.5556), (-0.6533, -0.6533, 0.3827), (-0.6935, -0.6935, 0.1951), (-0.7071, -0.7071, 7.55e-08), (-0.6935, -0.6935, -0.1951), (-0.6533, -0.6533, -0.3827), (-0.5879, -0.5879, -0.5556), (-0.5, -0.5, -0.7071), (-0.3928, -0.3928, -0.8315), (-0.2706, -0.2706, -0.9239), (-0.1379, -0.1379, -0.9808), (-0.1622, -0.1084, 0.9808), (-0.3182, -0.2126, 0.9239), (-0.4619, -0.3087, 0.8315), (-0.5879, -0.3928, 0.7071), (-0.6913, -0.4619, 0.5556), (-0.7682, -0.5133, 0.3827), (-0.8155, -0.5449, 0.1951), (-0.8315, -0.5556, 7.55e-08), (-0.8155, -0.5449, -0.1951), (-0.7682, -0.5133, -0.3827), (-0.6913, -0.4619, -0.5556), (-0.5879, -0.3928, -0.7071), (-0.4619, -0.3087, -0.8315), (-0.3182, -0.2126, -0.9239), (-0.1622, -0.1084, -0.9808), (-0.1802, -0.07466, 0.9808), (-0.3536, -0.1464, 0.9239), (-0.5133, -0.2126, 0.8315), (-0.6533, -0.2706, 0.7071), (-0.7682, -0.3182, 0.5556), (-0.8536, -0.3536, 0.3827), (-0.9061, -0.3753, 0.1951), (-0.9239, -0.3827, 7.55e-08), (-0.9061, -0.3753, -0.1951), (-0.8536, -0.3536, -0.3827), (-0.7682, -0.3182, -0.5556), (-0.6533, -0.2706, -0.7071), (-0.5133, -0.2126, -0.8315), (-0.3536, -0.1464, -0.9239), (-0.1802, -0.07466, -0.9808), (-0.1913, -0.03806, 0.9808), (-0.3753, -0.07466, 0.9239), (-0.5449, -0.1084, 0.8315), (-0.6935, -0.1379, 0.7071), (-0.8155, -0.1622, 0.5556), (-0.9061, -0.1802, 0.3827), (-0.9619, -0.1913, 0.1951), (-0.9808, -0.1951, 7.55e-08), (-0.9619, -0.1913, -0.1951), (-0.9061, -0.1802, -0.3827), (-0.8155, -0.1622, -0.5556), (-0.6935, -0.1379, -0.7071), (-0.5449, -0.1084, -0.8315), (-0.3753, -0.07466, -0.9239), (-0.1913, -0.03806, -0.9808), (-0.1951, -3.117e-07, 0.9808), (-0.3827, -2.819e-07, 0.9239), (-0.5556, -2.819e-07, 0.8315), (-0.7071, -1.851e-07, 0.7071), (-0.8315, -1.404e-07, 0.5556), (-0.9239, -3.192e-07, 0.3827), (-0.9808, -9.567e-08, 0.1951), (-1.0, -1.404e-07, 7.55e-08), (-0.9808, -9.567e-08, -0.1951), (-0.9239, -3.192e-07, -0.3827), (-0.8315, -1.404e-07, -0.5556), (-0.7071, -1.851e-07, -0.7071), (-0.5556, -2.596e-07, -0.8315), (-0.3827, -2.521e-07, -0.9239), (-0.1951, -3.155e-07, -0.9808), (0.0, -3.258e-07, -1.0), (0.1951, -3.08e-07, -0.9808), (0.1913, -0.03806, -0.9808), (0.0, 5.343, -1.0), (0.03806, 5.535, 0.9808), (0.07466, 5.719, 0.9239), (0.1084, 5.888, 0.8315), (0.1379, 6.037, 0.7071), (0.1622, 6.159, 0.5556), (0.1802, 6.249, 0.3827), (0.1913, 6.305, 0.1951), (0.1951, 6.324, 7.55e-08), (0.1913, 6.305, -0.1951), (0.1802, 6.249, -0.3827), (0.1622, 6.159, -0.5556), (0.1379, 6.037, -0.7071), (0.1084, 5.888, -0.8315), (0.07466, 5.719, -0.9239), (0.03806, 5.535, -0.9808), (0.07466, 5.523, 0.9808), (0.1464, 5.697, 0.9239), (0.2126, 5.856, 0.8315), (0.2706, 5.996, 0.7071), (0.3182, 6.111, 0.5556), (0.3536, 6.197, 0.3827), (0.3753, 6.249, 0.1951), (0.3827, 6.267, 7.55e-08), (0.3753, 6.249, -0.1951), (0.3536, 6.197, -0.3827), (0.3182, 6.111, -0.5556), (0.2706, 5.996, -0.7071), (0.2126, 5.856, -0.8315), (0.1464, 5.697, -0.9239), (0.07466, 5.523, -0.9808), (0.1084, 5.505, 0.9808), (0.2126, 5.661, 0.9239), (0.3087, 5.805, 0.8315), (0.3928, 5.931, 0.7071), (0.4619, 6.035, 0.5556), (0.5133, 6.111, 0.3827), (0.5449, 6.159, 0.1951), (0.5556, 6.175, 7.55e-08), (0.5449, 6.159, -0.1951), (0.5133, 6.111, -0.3827), (0.4619, 6.035, -0.5556), (0.3928, 5.931, -0.7071), (0.3087, 5.805, -0.8315), (0.2126, 5.661, -0.9239), (0.1084, 5.505, -0.9808), (0.1379, 5.481, 0.9808), (0.2706, 5.614, 0.9239), (0.3928, 5.736, 0.8315), (0.5, 5.843, 0.7071), (0.5879, 5.931, 0.5556), (0.6533, 5.996, 0.3827), (0.6935, 6.037, 0.1951), (0.7071, 6.05, 7.55e-08), (0.6935, 6.037, -0.1951), (0.6533, 5.996, -0.3827), (0.5879, 5.931, -0.5556), (0.5, 5.843, -0.7071), (0.3928, 5.736, -0.8315), (0.2706, 5.614, -0.9239), (0.1379, 5.481, -0.9808), (0.1622, 5.452, 0.9808), (0.3182, 5.556, 0.9239), (0.4619, 5.652, 0.8315), (0.5879, 5.736, 0.7071), (0.6913, 5.805, 0.5556), (0.7682, 5.856, 0.3827), (0.8155, 5.888, 0.1951), (0.8315, 5.899, 7.55e-08), (0.8155, 5.888, -0.1951), (0.7682, 5.856, -0.3827), (0.6913, 5.805, -0.5556), (0.5879, 5.736, -0.7071), (0.4619, 5.652, -0.8315), (0.3182, 5.556, -0.9239), (0.1622, 5.452, -0.9808), (0.1802, 5.418, 0.9808), (0.3536, 5.49, 0.9239), (0.5133, 5.556, 0.8315), (0.6533, 5.614, 0.7071), (0.7682, 5.661, 0.5556), (0.8536, 5.697, 0.3827), (0.9061, 5.719, 0.1951), (0.9239, 5.726, 7.55e-08), (0.9061, 5.719, -0.1951), (0.8536, 5.697, -0.3827), (0.7682, 5.661, -0.5556), (0.6533, 5.614, -0.7071), (0.5133, 5.556, -0.8315), (0.3536, 5.49, -0.9239), (0.1802, 5.418, -0.9808), (0.1913, 5.381, 0.9808), (0.3753, 5.418, 0.9239), (0.5449, 5.452, 0.8315), (0.6935, 5.481, 0.7071), (0.8155, 5.505, 0.5556), (0.9061, 5.523, 0.3827), (0.9619, 5.535, 0.1951), (0.9808, 5.538, 7.55e-08), (0.9619, 5.535, -0.1951), (0.9061, 5.523, -0.3827), (0.8155, 5.505, -0.5556), (0.6935, 5.481, -0.7071), (0.5449, 5.452, -0.8315), (0.3753, 5.418, -0.9239), (0.1913, 5.381, -0.9808), (0.1951, 5.343, 0.9808), (0.3827, 5.343, 0.9239), (0.5556, 5.343, 0.8315), (0.7071, 5.343, 0.7071), (0.8315, 5.343, 0.5556), (0.9239, 5.343, 0.3827), (0.9808, 5.343, 0.1951), (1.0, 5.343, 7.55e-08), (0.9808, 5.343, -0.1951), (0.9239, 5.343, -0.3827), (0.8315, 5.343, -0.5556), (0.7071, 5.343, -0.7071), (0.5556, 5.343, -0.8315), (0.3827, 5.343, -0.9239), (0.1951, 5.343, -0.9808), (-1.247e-07, 5.343, 1.0), (-0.1951, 5.343, 0.9808), (-0.3827, 5.343, 0.9239), (-0.5556, 5.343, 0.8315), (-0.7071, 5.343, 0.7071), (-0.8315, 5.343, 0.5556), (-0.9239, 5.343, 0.3827), (-0.9808, 5.343, 0.1951), (-1.0, 5.343, 7.55e-08), (-0.9808, 5.343, -0.1951), (-0.9239, 5.343, -0.3827), (-0.8315, 5.343, -0.5556), (-0.7071, 5.343, -0.7071), (-0.5556, 5.343, -0.8315), (-0.3827, 5.343, -0.9239), (-0.1951, 5.343, -0.9808), (-0.1913, 5.381, 0.9808), (-0.3753, 5.418, 0.9239), (-0.5449, 5.452, 0.8315), (-0.6935, 5.481, 0.7071), (-0.8155, 5.505, 0.5556), (-0.9061, 5.523, 0.3827), (-0.9619, 5.535, 0.1951), (-0.9808, 5.538, 7.55e-08), (-0.9619, 5.535, -0.1951), (-0.9061, 5.523, -0.3827), (-0.8155, 5.505, -0.5556), (-0.6935, 5.481, -0.7071), (-0.5449, 5.452, -0.8315), (-0.3753, 5.418, -0.9239), (-0.1913, 5.381, -0.9808), (-0.1802, 5.418, 0.9808), (-0.3536, 5.49, 0.9239), (-0.5133, 5.556, 0.8315), (-0.6533, 5.614, 0.7071), (-0.7682, 5.661, 0.5556), (-0.8536, 5.697, 0.3827), (-0.9061, 5.719, 0.1951), (-0.9239, 5.726, 7.55e-08), (-0.9061, 5.719, -0.1951), (-0.8536, 5.697, -0.3827), (-0.7682, 5.661, -0.5556), (-0.6533, 5.614, -0.7071), (-0.5133, 5.556, -0.8315), (-0.3536, 5.49, -0.9239), (-0.1802, 5.418, -0.9808), (-0.1622, 5.452, 0.9808), (-0.3182, 5.556, 0.9239), (-0.4619, 5.652, 0.8315), (-0.5879, 5.736, 0.7071), (-0.6913, 5.805, 0.5556), (-0.7682, 5.856, 0.3827), (-0.8155, 5.888, 0.1951), (-0.8315, 5.899, 7.55e-08), (-0.8155, 5.888, -0.1951), (-0.7682, 5.856, -0.3827), (-0.6913, 5.805, -0.5556), (-0.5879, 5.736, -0.7071), (-0.4619, 5.652, -0.8315), (-0.3182, 5.556, -0.9239), (-0.1622, 5.452, -0.9808), (-0.1379, 5.481, 0.9808), (-0.2706, 5.614, 0.9239), (-0.3928, 5.736, 0.8315), (-0.5, 5.843, 0.7071), (-0.5879, 5.931, 0.5556), (-0.6533, 5.996, 0.3827), (-0.6935, 6.037, 0.1951), (-0.7071, 6.05, 7.55e-08), (-0.6935, 6.037, -0.1951), (-0.6533, 5.996, -0.3827), (-0.5879, 5.931, -0.5556), (-0.5, 5.843, -0.7071), (-0.3928, 5.736, -0.8315), (-0.2706, 5.614, -0.9239), (-0.1379, 5.481, -0.9808), (-0.1084, 5.505, 0.9808), (-0.2126, 5.661, 0.9239), (-0.3087, 5.805, 0.8315), (-0.3928, 5.931, 0.7071), (-0.4619, 6.035, 0.5556), (-0.5133, 6.111, 0.3827), (-0.5449, 6.159, 0.1951), (-0.5556, 6.175, 7.55e-08), (-0.5449, 6.159, -0.1951), (-0.5133, 6.111, -0.3827), (-0.4619, 6.035, -0.5556), (-0.3928, 5.931, -0.7071), (-0.3087, 5.805, -0.8315), (-0.2126, 5.661, -0.9239), (-0.1084, 5.505, -0.9808), (-0.07466, 5.523, 0.9808), (-0.1464, 5.697, 0.9239), (-0.2126, 5.856, 0.8315), (-0.2706, 5.996, 0.7071), (-0.3182, 6.111, 0.5556), (-0.3536, 6.197, 0.3827), (-0.3753, 6.249, 0.1951), (-0.3827, 6.267, 7.55e-08), (-0.3753, 6.249, -0.1951), (-0.3536, 6.197, -0.3827), (-0.3182, 6.111, -0.5556), (-0.2706, 5.996, -0.7071), (-0.2126, 5.856, -0.8315), (-0.1464, 5.697, -0.9239), (-0.07466, 5.523, -0.9808), (-0.03806, 5.535, 0.9808), (-0.07466, 5.719, 0.9239), (-0.1084, 5.888, 0.8315), (-0.1379, 6.037, 0.7071), (-0.1622, 6.159, 0.5556), (-0.1802, 6.249, 0.3827), (-0.1913, 6.305, 0.1951), (-0.1951, 6.324, 7.55e-08), (-0.1913, 6.305, -0.1951), (-0.1802, 6.249, -0.3827), (-0.1622, 6.159, -0.5556), (-0.1379, 6.037, -0.7071), (-0.1084, 5.888, -0.8315), (-0.07466, 5.719, -0.9239), (-0.03806, 5.535, -0.9808), (3.749e-08, 5.538, 0.9808), (7.847e-08, 5.726, 0.9239), (1.083e-07, 5.899, 0.8315), (1.53e-07, 6.05, 0.7071), (2.722e-07, 6.175, 0.5556), (6.357e-08, 6.267, 0.3827), (2.573e-07, 6.324, 0.1951), (2.722e-07, 6.343, 7.55e-08), (2.573e-07, 6.324, -0.1951), (6.357e-08, 6.267, -0.3827), (2.722e-07, 6.175, -0.5556), (1.53e-07, 6.05, -0.7071), (1.232e-07, 5.899, -0.8315), (7.847e-08, 5.726, -0.9239), (1.514e-08, 5.538, -0.9808)], [], [(1, 151, 16), (9, 8, 23, 24), (2, 1, 16, 17), (10, 9, 24, 25), (3, 2, 17, 18), (11, 10, 25, 26), (4, 3, 18, 19), (12, 11, 26, 27), (5, 4, 19, 20), (13, 12, 27, 28), (6, 5, 20, 21), (14, 13, 28, 29), (7, 6, 21, 22), (15, 14, 29, 30), (8, 7, 22, 23), (20, 19, 34, 35), (28, 27, 42, 43), (21, 20, 35, 36), (29, 28, 43, 44), (22, 21, 36, 37), (30, 29, 44, 45), (23, 22, 37, 38), (16, 151, 31), (0, 30, 45), (24, 23, 38, 39), (17, 16, 31, 32), (25, 24, 39, 40), (18, 17, 32, 33), (26, 25, 40, 41), (19, 18, 33, 34), (27, 26, 41, 42), (39, 38, 53, 54), (32, 31, 46, 47), (40, 39, 54, 55), (33, 32, 47, 48), (41, 40, 55, 56), (34, 33, 48, 49), (42, 41, 56, 57), (35, 34, 49, 50), (43, 42, 57, 58), (36, 35, 50, 51), (44, 43, 58, 59), (37, 36, 51, 52), (45, 44, 59, 60), (38, 37, 52, 53), (31, 151, 46), (0, 45, 60), (58, 57, 72, 73), (51, 50, 65, 66), (59, 58, 73, 74), (52, 51, 66, 67), (60, 59, 74, 75), (53, 52, 67, 68), (46, 151, 61), (0, 60, 75), (54, 53, 68, 69), (47, 46, 61, 62), (55, 54, 69, 70), (48, 47, 62, 63), (56, 55, 70, 71), (49, 48, 63, 64), (57, 56, 71, 72), (50, 49, 64, 65), (62, 61, 76, 77), (70, 69, 84, 85), (63, 62, 77, 78), (71, 70, 85, 86), (64, 63, 78, 79), (72, 71, 86, 87), (65, 64, 79, 80), (73, 72, 87, 88), (66, 65, 80, 81), (74, 73, 88, 89), (67, 66, 81, 82), (75, 74, 89, 90), (68, 67, 82, 83), (61, 151, 76), (0, 75, 90), (69, 68, 83, 84), (81, 80, 95, 96), (89, 88, 103, 104), (82, 81, 96, 97), (90, 89, 104, 105), (83, 82, 97, 98), (76, 151, 91), (0, 90, 105), (84, 83, 98, 99), (77, 76, 91, 92), (85, 84, 99, 100), (78, 77, 92, 93), (86, 85, 100, 101), (79, 78, 93, 94), (87, 86, 101, 102), (80, 79, 94, 95), (88, 87, 102, 103), (100, 99, 114, 115), (93, 92, 107, 108), (101, 100, 115, 116), (94, 93, 108, 109), (102, 101, 116, 117), (95, 94, 109, 110), (103, 102, 117, 118), (96, 95, 110, 111), (104, 103, 118, 119), (97, 96, 111, 112), (105, 104, 119, 120), (98, 97, 112, 113), (91, 151, 106), (0, 105, 120), (99, 98, 113, 114), (92, 91, 106, 107), (119, 118, 133, 134), (112, 111, 126, 127), (120, 119, 134, 135), (113, 112, 127, 128), (106, 151, 121), (0, 120, 135), (114, 113, 128, 129), (107, 106, 121, 122), (115, 114, 129, 130), (108, 107, 122, 123), (116, 115, 130, 131), (109, 108, 123, 124), (117, 116, 131, 132), (110, 109, 124, 125), (118, 117, 132, 133), (111, 110, 125, 126), (131, 130, 145, 146), (124, 123, 138, 139), (132, 131, 146, 147), (125, 124, 139, 140), (133, 132, 147, 148), (126, 125, 140, 141), (134, 133, 148, 149), (127, 126, 141, 142), (135, 134, 149, 150), (128, 127, 142, 143), (121, 151, 136), (0, 135, 150), (129, 128, 143, 144), (122, 121, 136, 137), (130, 129, 144, 145), (123, 122, 137, 138), (150, 149, 165, 166), (143, 142, 158, 159), (136, 151, 152), (0, 150, 166), (144, 143, 159, 160), (137, 136, 152, 153), (145, 144, 160, 161), (138, 137, 153, 154), (146, 145, 161, 162), (139, 138, 154, 155), (147, 146, 162, 163), (140, 139, 155, 156), (148, 147, 163, 164), (141, 140, 156, 157), (149, 148, 164, 165), (142, 141, 157, 158), (155, 154, 169, 170), (163, 162, 177, 178), (156, 155, 170, 171), (164, 163, 178, 179), (157, 156, 171, 172), (165, 164, 179, 180), (158, 157, 172, 173), (166, 165, 180, 181), (159, 158, 173, 174), (152, 151, 167), (0, 166, 181), (160, 159, 174, 175), (153, 152, 167, 168), (161, 160, 175, 176), (154, 153, 168, 169), (162, 161, 176, 177), (174, 173, 188, 189), (167, 151, 182), (0, 181, 196), (175, 174, 189, 190), (168, 167, 182, 183), (176, 175, 190, 191), (169, 168, 183, 184), (177, 176, 191, 192), (170, 169, 184, 185), (178, 177, 192, 193), (171, 170, 185, 186), (179, 178, 193, 194), (172, 171, 186, 187), (180, 179, 194, 195), (173, 172, 187, 188), (181, 180, 195, 196), (193, 192, 207, 208), (186, 185, 200, 201), (194, 193, 208, 209), (187, 186, 201, 202), (195, 194, 209, 210), (188, 187, 202, 203), (196, 195, 210, 211), (189, 188, 203, 204), (182, 151, 197), (0, 196, 211), (190, 189, 204, 205), (183, 182, 197, 198), (191, 190, 205, 206), (184, 183, 198, 199), (192, 191, 206, 207), (185, 184, 199, 200), (197, 151, 212), (0, 211, 226), (205, 204, 219, 220), (198, 197, 212, 213), (206, 205, 220, 221), (199, 198, 213, 214), (207, 206, 221, 222), (200, 199, 214, 215), (208, 207, 222, 223), (201, 200, 215, 216), (209, 208, 223, 224), (202, 201, 216, 217), (210, 209, 224, 225), (203, 202, 217, 218), (211, 210, 225, 226), (204, 203, 218, 219), (216, 215, 230, 231), (224, 223, 238, 239), (217, 216, 231, 232), (225, 224, 239, 240), (218, 217, 232, 233), (226, 225, 240, 241), (219, 218, 233, 234), (212, 151, 227), (0, 226, 241), (220, 219, 234, 235), (213, 212, 227, 228), (221, 220, 235, 236), (214, 213, 228, 229), (222, 221, 236, 237), (215, 214, 229, 230), (223, 222, 237, 238), (235, 234, 249, 250), (228, 227, 242, 243), (236, 235, 250, 251), (229, 228, 243, 244), (237, 236, 251, 252), (230, 229, 244, 245), (238, 237, 252, 253), (231, 230, 245, 246), (239, 238, 253, 254), (232, 231, 246, 247), (240, 239, 254, 255), (233, 232, 247, 248), (241, 240, 255, 256), (234, 233, 248, 249), (227, 151, 242), (0, 241, 256), (257, 258, 259), (512, 511, 270, 271), (505, 504, 263, 264), (513, 512, 271, 272), (506, 505, 264, 265), (514, 513, 272, 273), (507, 506, 265, 266), (515, 514, 273, 274), (508, 507, 266, 267), (516, 515, 274, 275), (509, 508, 267, 268), (502, 381, 261), (260, 516, 275), (510, 509, 268, 269), (503, 502, 261, 262), (511, 510, 269, 270), (504, 503, 262, 263), (270, 269, 284, 285), (263, 262, 277, 278), (271, 270, 285, 286), (264, 263, 278, 279), (272, 271, 286, 287), (265, 264, 279, 280), (273, 272, 287, 288), (266, 265, 280, 281), (274, 273, 288, 289), (267, 266, 281, 282), (275, 274, 289, 290), (268, 267, 282, 283), (261, 381, 276), (260, 275, 290), (269, 268, 283, 284), (262, 261, 276, 277), (289, 288, 303, 304), (282, 281, 296, 297), (290, 289, 304, 305), (283, 282, 297, 298), (276, 381, 291), (260, 290, 305), (284, 283, 298, 299), (277, 276, 291, 292), (285, 284, 299, 300), (278, 277, 292, 293), (286, 285, 300, 301), (279, 278, 293, 294), (287, 286, 301, 302), (280, 279, 294, 295), (288, 287, 302, 303), (281, 280, 295, 296), (293, 292, 307, 308), (301, 300, 315, 316), (294, 293, 308, 309), (302, 301, 316, 317), (295, 294, 309, 310), (303, 302, 317, 318), (296, 295, 310, 311), (304, 303, 318, 319), (297, 296, 311, 312), (305, 304, 319, 320), (298, 297, 312, 313), (291, 381, 306), (260, 305, 320), (299, 298, 313, 314), (292, 291, 306, 307), (300, 299, 314, 315), (312, 311, 326, 327), (320, 319, 334, 335), (313, 312, 327, 328), (306, 381, 321), (260, 320, 335), (314, 313, 328, 329), (307, 306, 321, 322), (315, 314, 329, 330), (308, 307, 322, 323), (316, 315, 330, 331), (309, 308, 323, 324), (317, 316, 331, 332), (310, 309, 324, 325), (318, 317, 332, 333), (311, 310, 325, 326), (319, 318, 333, 334), (331, 330, 345, 346), (324, 323, 338, 339), (332, 331, 346, 347), (325, 324, 339, 340), (333, 332, 347, 348), (326, 325, 340, 341), (334, 333, 348, 349), (327, 326, 341, 342), (335, 334, 349, 350), (328, 327, 342, 343), (321, 381, 336), (260, 335, 350), (329, 328, 343, 344), (322, 321, 336, 337), (330, 329, 344, 345), (323, 322, 337, 338), (350, 349, 364, 365), (343, 342, 357, 358), (336, 381, 351), (260, 350, 365), (344, 343, 358, 359), (337, 336, 351, 352), (345, 344, 359, 360), (338, 337, 352, 353), (346, 345, 360, 361), (339, 338, 353, 354), (347, 346, 361, 362), (340, 339, 354, 355), (348, 347, 362, 363), (341, 340, 355, 356), (349, 348, 363, 364), (342, 341, 356, 357), (362, 361, 376, 377), (355, 354, 369, 370), (363, 362, 377, 378), (356, 355, 370, 371), (364, 363, 378, 379), (357, 356, 371, 372), (365, 364, 379, 380), (358, 357, 372, 373), (351, 381, 366), (260, 365, 380), (359, 358, 373, 374), (352, 351, 366, 367), (360, 359, 374, 375), (353, 352, 367, 368), (361, 360, 375, 376), (354, 353, 368, 369), (394, 393, 408, 409), (387, 386, 401, 402), (395, 394, 409, 410), (388, 387, 402, 403), (396, 395, 410, 411), (389, 388, 403, 404), (382, 381, 397), (260, 396, 411), (390, 389, 404, 405), (383, 382, 397, 398), (391, 390, 405, 406), (384, 383, 398, 399), (392, 391, 406, 407), (385, 384, 399, 400), (393, 392, 407, 408), (386, 385, 400, 401), (406, 405, 420, 421), (399, 398, 413, 414), (407, 406, 421, 422), (400, 399, 414, 415), (408, 407, 422, 423), (401, 400, 415, 416), (409, 408, 423, 424), (402, 401, 416, 417), (410, 409, 424, 425), (403, 402, 417, 418), (411, 410, 425, 426), (404, 403, 418, 419), (397, 381, 412), (260, 411, 426), (405, 404, 419, 420), (398, 397, 412, 413), (425, 424, 439, 440), (418, 417, 432, 433), (426, 425, 440, 441), (419, 418, 433, 434), (412, 381, 427), (260, 426, 441), (420, 419, 434, 435), (413, 412, 427, 428), (421, 420, 435, 436), (414, 413, 428, 429), (422, 421, 436, 437), (415, 414, 429, 430), (423, 422, 437, 438), (416, 415, 430, 431), (424, 423, 438, 439), (417, 416, 431, 432), (429, 428, 443, 444), (437, 436, 451, 452), (430, 429, 444, 445), (438, 437, 452, 453), (431, 430, 445, 446), (439, 438, 453, 454), (432, 431, 446, 447), (440, 439, 454, 455), (433, 432, 447, 448), (441, 440, 455, 456), (434, 433, 448, 449), (427, 381, 442), (260, 441, 456), (435, 434, 449, 450), (428, 427, 442, 443), (436, 435, 450, 451), (448, 447, 462, 463), (456, 455, 470, 471), (449, 448, 463, 464), (442, 381, 457), (260, 456, 471), (450, 449, 464, 465), (443, 442, 457, 458), (451, 450, 465, 466), (444, 443, 458, 459), (452, 451, 466, 467), (445, 444, 459, 460), (453, 452, 467, 468), (446, 445, 460, 461), (454, 453, 468, 469), (447, 446, 461, 462), (455, 454, 469, 470), (467, 466, 481, 482), (460, 459, 474, 475), (468, 467, 482, 483), (461, 460, 475, 476), (469, 468, 483, 484), (462, 461, 476, 477), (470, 469, 484, 485), (463, 462, 477, 478), (471, 470, 485, 486), (464, 463, 478, 479), (457, 381, 472), (260, 471, 486), (465, 464, 479, 480), (458, 457, 472, 473), (466, 465, 480, 481), (459, 458, 473, 474), (486, 485, 500, 501), (479, 478, 493, 494), (472, 381, 487), (260, 486, 501), (480, 479, 494, 495), (473, 472, 487, 488), (481, 480, 495, 496), (474, 473, 488, 489), (482, 481, 496, 497), (475, 474, 489, 490), (483, 482, 497, 498), (476, 475, 490, 491), (484, 483, 498, 499), (477, 476, 491, 492), (485, 484, 499, 500), (478, 477, 492, 493), (490, 489, 504, 505), (498, 497, 512, 513), (491, 490, 505, 506), (499, 498, 513, 514), (492, 491, 506, 507), (500, 499, 514, 515), (493, 492, 507, 508), (501, 500, 515, 516), (494, 493, 508, 509), (487, 381, 502), (260, 501, 516), (495, 494, 509, 510), (488, 487, 502, 503), (496, 495, 510, 511), (489, 488, 503, 504), (497, 496, 511, 512)])
me_sphere.use_remesh_preserve_volume = False
me_sphere.use_remesh_preserve_attributes = False
me_sphere.use_mirror_vertex_groups = False
me_sphere.update()

# ---- objects
ob_chest = bpy.data.objects.new('Chest', me_cube_002)
ob_tv_head = bpy.data.objects.new('TV Head', me_cube)
ob_sun_001 = bpy.data.objects.new('Sun.001', light_sun_001)
ob_sun = bpy.data.objects.new('Sun', light_sun)
ob_cube = bpy.data.objects.new('Cube', me_cube_001)
ob_plane = bpy.data.objects.new('Plane', me_plane)
ob_lamp = bpy.data.objects.new('Lamp', light_lamp)
ob_camera = bpy.data.objects.new('Camera', cam_camera)
ob_sphere = bpy.data.objects.new('Sphere', me_sphere)

# ---- transforms, parenting, visibility, modifiers, constraints
ob_chest.location = (1.837, -0.808, 3.194)
ob_chest.rotation_euler = (0.0, 4.732, 0.0)
ob_chest.scale = (0.267, 1.0, 1.0)
ob_chest.lineart.crease_threshold = 0.0
ob_tv_head.location = (2.08, -0.6775, 4.711)
ob_tv_head.rotation_euler = (-3.15, -3.393, -6.122)
ob_tv_head.scale = (0.2137, 1.0, 1.0)
ob_tv_head.lineart.crease_threshold = 0.0
ob_sun_001.location = (-17.07, 9.722, 3.985)
ob_sun_001.rotation_euler = (8.903, 0.08487, -3.682)
ob_sun_001.lineart.crease_threshold = 0.0
ob_sun.location = (-9.813, 11.3, 6.023)
ob_sun.rotation_euler = (5.237, 0.06591, -10.76)
ob_sun.lineart.crease_threshold = 0.0
ob_cube.location = (-8.031, -5.277, 0.02141)
ob_cube.scale = (0.1654, 0.8375, 0.8425)
ob_cube.lineart.crease_threshold = 0.0
ob_plane.location = (0.1012, -5.116, -1.602)
ob_plane.rotation_euler = (-0.0, 1.571, 0.0)
ob_plane.scale = (2.116, 2.116, 2.116)
ob_plane.lineart.crease_threshold = 0.0
ob_lamp.location = (2.207, -3.3, -0.365)
ob_lamp.rotation_euler = (-11.99, 1.161, -5.54)
ob_lamp.lock_rotations_4d = False
ob_lamp.empty_display_type = 'ARROWS'
ob_lamp.color = (0.0, 0.0, 0.0, 0.0)
ob_lamp.lineart.crease_threshold = 0.0
ob_camera.location = (7.481, -6.508, 5.344)
ob_camera.rotation_euler = (1.109, 0.0, 0.8149)
ob_camera.lock_rotations_4d = False
ob_camera.empty_display_type = 'ARROWS'
ob_camera.color = (0.0, 0.0, 0.0, 0.0)
ob_camera.display_type = 'WIRE'
ob_camera.lineart.crease_threshold = 0.0
ob_sphere.location = (1.787, -1.802, 3.026)
ob_sphere.scale = (0.3677, 0.3677, 0.3677)
ob_sphere.lineart.crease_threshold = 0.0

# ---- collection membership
col_collection_1.objects.link(ob_chest)
col_collection_1.objects.link(ob_tv_head)
col_collection_1.objects.link(ob_sun_001)
col_collection_1.objects.link(ob_sun)
col_collection_1.objects.link(ob_cube)
col_collection_1.objects.link(ob_plane)
col_collection_1.objects.link(ob_lamp)
col_collection_1.objects.link(ob_camera)
col_collection_3.objects.link(ob_sphere)

# ---- scene / render settings (as saved in the file)
scene.camera = ob_camera
scene.frame_start = 1; scene.frame_end = 250; scene.frame_set(35)
scene.render.engine = 'BLENDER_EEVEE_NEXT'
scene.render.resolution_percentage = 50
scene.render.dither_intensity = 0.0
scene.cycles.use_denoising = False
scene.cycles.samples = 128
scene.cycles.sampling_pattern = 'TABULATED_SOBOL'
scene.cycles.use_adaptive_sampling = False
scene.cycles.use_light_tree = False
scene.cycles.blur_glossy = 0.0
scene.cycles.sample_clamp_indirect = 0.0
scene.view_settings.view_transform = 'Standard'
bpy.context.view_layer.update()
